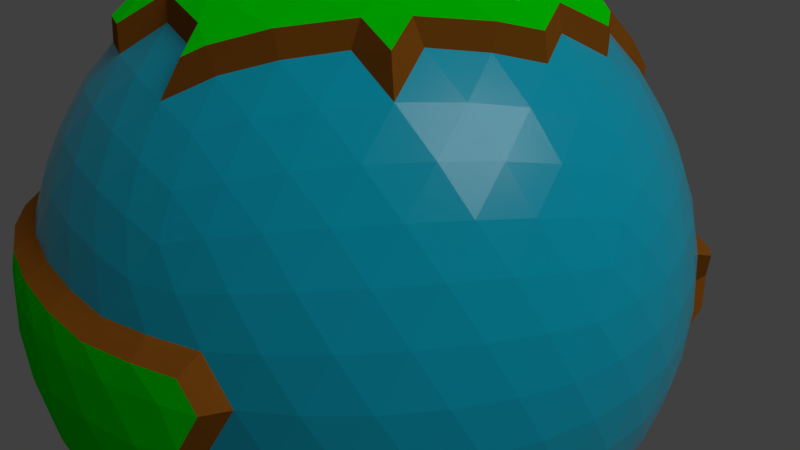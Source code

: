 # Source: Planet_Habitable.blend  (saved by Blender 2.78.0; exported with 4.5.12 LTS)
import bpy
from mathutils import Matrix  # noqa: F401  (used for matrix-valued properties, if any)

bpy.ops.wm.read_factory_settings(use_empty=True)
scene = bpy.context.scene
scene.name = 'Scene'

# ---- collections
col_collection_1 = bpy.data.collections.new('Collection 1'); scene.collection.children.link(col_collection_1)

# ---- materials (node trees are filled in below, after node groups)
mat_dirt = bpy.data.materials.new('Dirt')
mat_dirt.alpha_threshold = 0.0
mat_dirt.roughness = 0.5
mat_leaves = bpy.data.materials.new('Leaves')
mat_leaves.alpha_threshold = 0.0
mat_leaves.roughness = 0.5
mat_snow = bpy.data.materials.new('Snow')
mat_snow.alpha_threshold = 0.0
mat_snow.roughness = 0.5
mat_plateau = bpy.data.materials.new('Plateau')
mat_plateau.alpha_threshold = 0.0
mat_plateau.roughness = 0.5
mat_volcano = bpy.data.materials.new('Volcano')
mat_volcano.alpha_threshold = 0.0
mat_volcano.roughness = 0.5
mat_land = bpy.data.materials.new('Land')
mat_land.alpha_threshold = 0.0
mat_land.roughness = 0.5
mat_ocean = bpy.data.materials.new('Ocean')
mat_ocean.alpha_threshold = 0.0
mat_ocean.roughness = 0.5
mat_trunk = bpy.data.materials.new('Trunk')
mat_trunk.alpha_threshold = 0.0
mat_trunk.roughness = 0.5

# ---- material node trees
mat_dirt.use_nodes = True; mat_dirt.node_tree.nodes.clear()
_N = mat_dirt.node_tree.nodes; _L = mat_dirt.node_tree.links
n0 = _N.new('ShaderNodeOutputMaterial'); n0.name = 'Material Output'; n0.location = (300, 300)
n1 = _N.new('ShaderNodeBsdfDiffuse'); n1.name = 'Diffuse BSDF'; n1.location = (10, 300)
n1.inputs[0].default_value = (0.3185, 0.1031, 0.009691, 1.0)
_L.new(n1.outputs[0], n0.inputs[0])
n0.is_active_output = True
mat_leaves.use_nodes = True; mat_leaves.node_tree.nodes.clear()
_N = mat_leaves.node_tree.nodes; _L = mat_leaves.node_tree.links
n0 = _N.new('ShaderNodeOutputMaterial'); n0.name = 'Material Output'; n0.location = (300, 300)
n1 = _N.new('ShaderNodeBsdfDiffuse'); n1.name = 'Diffuse BSDF'; n1.location = (10, 300)
n1.inputs[0].default_value = (0.0, 1.0, 0.0005303, 1.0)
n1.inputs[1].default_value = 0.4
_L.new(n1.outputs[0], n0.inputs[0])
n0.is_active_output = True
mat_snow.use_nodes = True; mat_snow.node_tree.nodes.clear()
_N = mat_snow.node_tree.nodes; _L = mat_snow.node_tree.links
n0 = _N.new('ShaderNodeOutputMaterial'); n0.name = 'Material Output'; n0.location = (300, 300)
n1 = _N.new('ShaderNodeBsdfDiffuse'); n1.name = 'Diffuse BSDF'; n1.location = (10, 300)
_L.new(n1.outputs[0], n0.inputs[0])
n0.is_active_output = True
mat_plateau.use_nodes = True; mat_plateau.node_tree.nodes.clear()
_N = mat_plateau.node_tree.nodes; _L = mat_plateau.node_tree.links
n0 = _N.new('ShaderNodeOutputMaterial'); n0.name = 'Material Output'; n0.location = (300, 300)
n1 = _N.new('ShaderNodeBsdfDiffuse'); n1.name = 'Diffuse BSDF'; n1.location = (10, 300)
n1.inputs[0].default_value = (0.5277, 0.3561, 0.02102, 1.0)
_L.new(n1.outputs[0], n0.inputs[0])
n0.is_active_output = True
mat_volcano.use_nodes = True; mat_volcano.node_tree.nodes.clear()
_N = mat_volcano.node_tree.nodes; _L = mat_volcano.node_tree.links
n0 = _N.new('ShaderNodeOutputMaterial'); n0.name = 'Material Output'; n0.location = (300, 300)
n1 = _N.new('ShaderNodeBsdfDiffuse'); n1.name = 'Diffuse BSDF'; n1.location = (10, 300)
n1.inputs[0].default_value = (0.08353, 0.04277, 0.009064, 1.0)
_L.new(n1.outputs[0], n0.inputs[0])
n0.is_active_output = True
mat_land.use_nodes = True; mat_land.node_tree.nodes.clear()
_N = mat_land.node_tree.nodes; _L = mat_land.node_tree.links
n0 = _N.new('ShaderNodeOutputMaterial'); n0.name = 'Material Output'; n0.location = (300, 300)
n1 = _N.new('ShaderNodeBsdfPrincipled'); n1.name = 'Principled BSDF'; n1.location = (20, 448)
n1.width = 150
n1.subsurface_method = 'BURLEY'
n1.inputs[0].default_value = (0.02974, 0.8, 0.04841, 1.0)
n1.inputs[3].default_value = 1.45
n1.inputs[9].default_value = (1.0, 1.0, 1.0)
_L.new(n1.outputs[0], n0.inputs[0])
n0.is_active_output = True
mat_ocean.use_nodes = True; mat_ocean.node_tree.nodes.clear()
_N = mat_ocean.node_tree.nodes; _L = mat_ocean.node_tree.links
n0 = _N.new('ShaderNodeOutputMaterial'); n0.name = 'Material Output'; n0.location = (300, 300)
n1 = _N.new('ShaderNodeBsdfPrincipled'); n1.name = 'Principled BSDF'; n1.location = (26, 490)
n1.width = 150
n1.subsurface_method = 'BURLEY'
n1.inputs[0].default_value = (0.0, 0.5643, 0.8, 1.0)
n1.inputs[2].default_value = 0.2
n1.inputs[3].default_value = 1.45
n1.inputs[9].default_value = (1.0, 1.0, 1.0)
_L.new(n1.outputs[0], n0.inputs[0])
n0.is_active_output = True
mat_trunk.use_nodes = True; mat_trunk.node_tree.nodes.clear()
_N = mat_trunk.node_tree.nodes; _L = mat_trunk.node_tree.links
n0 = _N.new('ShaderNodeOutputMaterial'); n0.name = 'Material Output'; n0.location = (300, 300)
n1 = _N.new('ShaderNodeBsdfDiffuse'); n1.name = 'Diffuse BSDF'; n1.location = (10, 300)
n1.inputs[0].default_value = (0.05222, 0.03963, 0.006401, 1.0)
_L.new(n1.outputs[0], n0.inputs[0])
n0.is_active_output = True

# ---- world
world_world = bpy.data.worlds.new('World'); scene.world = world_world
world_world.color = (0.05088, 0.05088, 0.05088)
world_world.use_sun_shadow = False
world_world.sun_shadow_jitter_overblur = 0.0
world_world.cycles.sampling_method = 'MANUAL'

# ---- cameras
cam_camera = bpy.data.cameras.new('Camera')
cam_camera.clip_end = 100.0
cam_camera.lens = 35.0
cam_camera.sensor_width = 32.0
cam_camera.sensor_height = 18.0
cam_camera.ortho_scale = 7.314
cam_camera.dof.focus_distance = 0.0

# ---- lights
light_lamp = bpy.data.lights.new('Lamp', 'SUN')
light_lamp.transmission_factor = 0.0
light_lamp.cutoff_distance = 30.0
light_lamp.angle = 0.614
light_lamp.energy = 1.0
light_lamp.shadow_buffer_clip_start = 1.001
light_lamp.shadow_soft_size = 0.317
light_lamp.shadow_cascade_max_distance = 1000.0

# ---- meshes
me_cube_001 = bpy.data.meshes.new('Cube.001')
me_cube_001.from_pydata([(0.0, 0.0, 0.0)], [], [])
me_cube_001.use_remesh_preserve_volume = False
me_cube_001.use_remesh_preserve_attributes = False
me_cube_001.use_mirror_vertex_groups = False
me_cube_001.update()
me_icosphere_005 = bpy.data.meshes.new('Icosphere.005')
me_icosphere_005.from_pydata([(-3.757, 0.0, -1.879), (-3.506, 0.0, -2.314), (-3.165, 0.0, -2.762), (-3.28, -1.802, -2.296), (-3.969, -1.15, -2.509), (-3.794, -0.326, -2.015), (-4.019, -0.6203, -1.055), (-3.912, -0.2947, -1.502), (-3.962, -0.7851, -1.468), (-3.694, -1.55, -1.572), (-3.445, -0.375, -2.669), (-2.966, -0.532, -2.926), (-3.004, -1.082, -2.716), (-2.681, -1.105, -3.04), (-2.823, -1.635, -2.647), (-3.872, -1.054, -1.298), (-3.619, -1.64, -1.357), (-3.345, -1.798, -1.811), (-2.942, -1.918, -2.297)], [], [(0, 5, 7), (7, 8, 6), (6, 8, 15), (8, 9, 15), (15, 9, 16), (9, 17, 16), (7, 5, 8), (5, 4, 8), (8, 4, 9), (4, 3, 9), (9, 3, 17), (3, 18, 17), (1, 5, 0), (2, 10, 1), (1, 10, 5), (10, 4, 5), (2, 11, 10), (11, 12, 10), (10, 12, 4), (12, 3, 4), (11, 13, 12), (13, 14, 12), (12, 14, 3), (14, 18, 3)])
me_icosphere_005.polygons.foreach_set('material_index', [4, 4, 4, 4, 4, 4, 4, 4, 4, 4, 4, 4, 4, 4, 4, 4, 4, 4, 4, 4, 4, 4, 4, 4])
me_icosphere_005.materials.append(mat_dirt)
me_icosphere_005.materials.append(mat_leaves)
me_icosphere_005.materials.append(mat_snow)
me_icosphere_005.materials.append(mat_plateau)
me_icosphere_005.materials.append(mat_volcano)
me_icosphere_005.use_remesh_preserve_volume = False
me_icosphere_005.use_remesh_preserve_attributes = False
me_icosphere_005.use_mirror_vertex_groups = False
me_icosphere_005.update()
me_icosphere_004 = bpy.data.meshes.new('Icosphere.004')
me_icosphere_004.from_pydata([(-0.159, 4.143, -0.6538), (0.1188, 4.188, -0.2136), (0.7497, 4.122, -0.1997), (1.151, 3.912, -0.9818), (0.7635, 3.836, -1.514), (0.24, 3.918, -1.482), (-0.159, 4.143, -0.6538), (0.9522, 4.049, -0.5885), (1.151, 3.912, -0.9818), (-0.0652, 4.049, -1.118), (0.7497, 4.122, -0.1997), (0.24, 3.918, -1.482), (0.0612, 4.606, -0.8114), (0.2633, 4.637, -0.4858), (0.7279, 4.593, -0.4731), (0.389, 4.615, -0.7499), (1.028, 4.448, -1.048), (0.6091, 4.506, -1.182), (0.7462, 4.393, -1.443), (0.3602, 4.45, -1.421), (0.389, 4.615, -0.7499), (0.0612, 4.606, -0.8114), (0.8792, 4.544, -0.7588), (1.028, 4.448, -1.048), (0.6091, 4.506, -1.182), (0.1331, 4.541, -1.153), (0.7279, 4.593, -0.4731), (0.3602, 4.45, -1.421)], [], [(7, 8, 23, 22), (1, 2, 14, 13), (0, 1, 13, 12), (11, 9, 25, 27), (3, 4, 18, 16), (10, 7, 22, 26), (14, 15, 13), (15, 12, 13), (16, 18, 17), (18, 19, 17), (22, 20, 26), (23, 24, 22), (22, 24, 20), (24, 25, 20), (20, 25, 21), (24, 27, 25), (4, 5, 19, 18), (9, 6, 21, 25)])
me_icosphere_004.polygons.foreach_set('material_index', [3, 3, 3, 3, 3, 3, 3, 3, 3, 3, 3, 3, 3, 3, 3, 3, 3, 3])
me_icosphere_004.materials.append(mat_dirt)
me_icosphere_004.materials.append(mat_leaves)
me_icosphere_004.materials.append(mat_snow)
me_icosphere_004.materials.append(mat_plateau)
me_icosphere_004.use_remesh_preserve_volume = False
me_icosphere_004.use_remesh_preserve_attributes = False
me_icosphere_004.use_mirror_vertex_groups = False
me_icosphere_004.update()
me_cube_020 = bpy.data.meshes.new('Cube.020')
me_cube_020.from_pydata([(0.0, 0.0, 0.0)], [], [])
me_cube_020.use_remesh_preserve_volume = False
me_cube_020.use_remesh_preserve_attributes = False
me_cube_020.use_mirror_vertex_groups = False
me_cube_020.update()
me_cube_017 = bpy.data.meshes.new('Cube.017')
me_cube_017.from_pydata([(0.0, 0.0, 0.0)], [], [])
me_cube_017.use_remesh_preserve_volume = False
me_cube_017.use_remesh_preserve_attributes = False
me_cube_017.use_mirror_vertex_groups = False
me_cube_017.update()
me_cube_011 = bpy.data.meshes.new('Cube.011')
me_cube_011.from_pydata([(0.0, 0.0, 0.0)], [], [])
me_cube_011.use_remesh_preserve_volume = False
me_cube_011.use_remesh_preserve_attributes = False
me_cube_011.use_mirror_vertex_groups = False
me_cube_011.update()
me_cube_008 = bpy.data.meshes.new('Cube.008')
me_cube_008.from_pydata([(0.0, 0.0, 0.0)], [], [])
me_cube_008.use_remesh_preserve_volume = False
me_cube_008.use_remesh_preserve_attributes = False
me_cube_008.use_mirror_vertex_groups = False
me_cube_008.update()
me_cube_005 = bpy.data.meshes.new('Cube.005')
me_cube_005.from_pydata([(0.0, 0.0, 0.0)], [], [])
me_cube_005.use_remesh_preserve_volume = False
me_cube_005.use_remesh_preserve_attributes = False
me_cube_005.use_mirror_vertex_groups = False
me_cube_005.update()
me_cube_004 = bpy.data.meshes.new('Cube.004')
me_cube_004.from_pydata([(0.0, 0.0, 0.0)], [], [])
me_cube_004.use_remesh_preserve_volume = False
me_cube_004.use_remesh_preserve_attributes = False
me_cube_004.use_mirror_vertex_groups = False
me_cube_004.update()
me_icosphere_002 = bpy.data.meshes.new('Icosphere.002')
me_icosphere_002.from_pydata([(-4.775e-08, 1.254e-07, 4.503), (0.1563, -0.4811, 4.202), (0.3334, -1.026, 4.155), (2.208, 0.0, 3.573), (1.684, -4.28e-10, 3.979), (1.069, -2.18e-10, 4.116), (0.544, 6.938e-08, 4.516), (-0.4401, -0.3197, 4.347), (-0.8687, -0.6311, 4.103), (-0.4156, 0.302, 4.237), (-0.861, 0.6255, 4.087), (-1.435, 1.042, 4.246), (-1.832, 1.331, 3.664), (0.1594, 0.4906, 4.288), (0.3534, 1.088, 4.403), (0.5079, 1.563, 3.884), (0.7066, 0.5134, 4.155), (1.399, 0.5771, 4.29), (0.981, 1.152, 4.29), (1.915, 0.5512, 3.746), (1.532, 1.113, 3.786), (1.126, 1.666, 3.779), (-0.2685, 0.8265, 4.135), (-0.1109, 1.438, 4.092), (-0.7923, 1.289, 4.29), (0.0677, 1.992, 3.746), (-0.6291, 1.936, 4.068), (-1.249, 1.602, 3.817), (-0.4148, 2.417, 3.512), (-1.077, 2.182, 3.485), (-0.9369, 2.37e-08, 4.373), (-1.471, 0.3552, 4.586), (-1.37, -0.3314, 4.014), (-1.876, 0.6807, 3.773), (-1.9, -6.169e-08, 3.818), (-0.2699, -0.8306, 4.145), (0.758, -0.5507, 4.452), (0.9118, -1.071, 3.992), (1.299, -0.5356, 3.988), (1.896, -0.5455, 3.709), (0.0, 0.0, -4.201), (-0.155, -0.4769, -4.171), (0.451, -0.3275, -4.626), (0.9478, -0.6886, -4.115), (0.4362, 0.3145, -4.141), (0.8538, 0.6203, -4.066), (1.408, 1.1, -3.837), (-0.5015, 0.0, -4.171), (-0.3608, 1.112, -4.51), (-0.1863, 0.5165, -4.627), (1.213, 1.556, -3.709), (0.7964, 1.306, -4.395), (0.5807, 1.787, -3.757), (0.2533, 0.8085, -4.112), (0.1194, 1.544, -3.817), (-0.9049, 1.063, -3.962), (-0.6989, 0.5077, -4.111), (1.855, 0.6732, -3.709), (1.879, -2.952e-06, -3.757), (1.492, 0.3499, -4.395), (1.505, -0.3618, -3.991), (0.8638, -2.253e-06, -4.111), (0.2669, -0.8216, -4.111), (-0.4392, 1.352, -3.946)], [], [(6, 13, 0), (5, 16, 6), (4, 17, 5), (3, 19, 4), (6, 16, 13), (16, 14, 13), (5, 17, 16), (17, 18, 16), (16, 18, 14), (18, 15, 14), (4, 19, 17), (19, 20, 17), (17, 20, 18), (20, 21, 18), (18, 21, 15), (13, 9, 0), (14, 22, 13), (15, 23, 14), (13, 22, 9), (22, 10, 9), (14, 23, 22), (23, 24, 22), (22, 24, 10), (24, 11, 10), (25, 26, 23), (23, 26, 24), (26, 27, 24), (24, 27, 11), (27, 12, 11), (25, 28, 26), (28, 29, 26), (26, 29, 27), (9, 7, 0), (10, 30, 9), (11, 31, 10), (12, 33, 11), (9, 30, 7), (30, 8, 7), (10, 31, 30), (31, 32, 30), (30, 32, 8), (11, 33, 31), (33, 34, 31), (31, 34, 32), (7, 1, 0), (8, 35, 7), (7, 35, 1), (1, 6, 0), (2, 36, 1), (1, 36, 6), (36, 5, 6), (2, 37, 36), (37, 38, 36), (36, 38, 5), (38, 4, 5), (38, 39, 4), (39, 3, 4), (40, 42, 41), (40, 47, 49), (40, 49, 44), (45, 51, 46), (46, 51, 50), (51, 52, 50), (45, 53, 51), (53, 54, 51), (51, 54, 52), (44, 49, 53), (49, 48, 53), (53, 48, 54), (48, 63, 54), (48, 55, 63), (49, 56, 48), (48, 56, 55), (49, 47, 56), (58, 59, 57), (57, 59, 46), (59, 45, 46), (58, 60, 59), (60, 61, 59), (59, 61, 45), (43, 42, 61), (61, 42, 44), (42, 40, 44), (41, 42, 62), (42, 43, 62)])
me_icosphere_002.polygons.foreach_set('material_index', [2, 2, 2, 2, 2, 2, 2, 2, 2, 2, 2, 2, 2, 2, 2, 2, 2, 2, 2, 2, 2, 2, 2, 2, 2, 2, 2, 2, 2, 2, 2, 2, 2, 2, 2, 2, 2, 2, 2, 2, 2, 2, 2, 2, 2, 2, 2, 2, 2, 2, 2, 2, 2, 2, 2, 2, 2, 2, 2, 2, 2, 2, 2, 2, 2, 2, 2, 2, 2, 2, 2, 2, 2, 2, 2, 2, 2, 2, 2, 2, 2, 2, 2, 2, 2])
me_icosphere_002.materials.append(mat_dirt)
me_icosphere_002.materials.append(mat_land)
me_icosphere_002.materials.append(mat_snow)
me_icosphere_002.use_remesh_preserve_volume = False
me_icosphere_002.use_remesh_preserve_attributes = False
me_icosphere_002.use_mirror_vertex_groups = False
me_icosphere_002.update()
me_icosphere = bpy.data.meshes.new('Icosphere')
me_icosphere.from_pydata([(2.894, -2.103, -1.789), (-1.106, -3.403, -1.789), (-1.106, 3.403, -1.789), (2.894, 2.103, -1.789), (1.106, -3.403, 1.789), (-2.894, -2.103, 1.789), (1.106, 3.403, 1.789), (3.578, 0.0, 1.789), (-1.032, -3.175, -2.203), (-0.9313, -2.866, -2.63), (-0.8028, -2.471, -3.042), (-0.6498, -2.0, -3.403), (1.701, -1.236, -3.403), (2.102, -1.527, -3.042), (2.438, -1.771, -2.63), (2.701, -1.963, -2.203), (2.554, -2.416, -1.908), (2.128, -2.727, -2.009), (1.62, -3.009, -2.078), (1.051, -3.236, -2.103), (0.4583, -3.387, -2.078), (-0.1186, -3.457, -2.009), (-0.6459, -3.456, -1.908), (3.087, 1.682, -1.908), (3.251, 1.181, -2.009), (3.363, 0.6108, -2.078), (3.403, -7.007e-08, -2.103), (3.363, -0.6108, -2.078), (3.251, -1.181, -2.009), (3.087, -1.682, -1.908), (2.102, 1.527, -3.042), (2.438, 1.771, -2.63), (2.701, 1.963, -2.203), (-1.509, -3.175, -1.908), (-1.936, -2.866, -2.009), (-2.361, -2.471, -2.078), (-2.753, -2.0, -2.103), (-1.032, 3.175, -2.203), (-0.9313, 2.866, -2.63), (-0.8028, 2.471, -3.042), (-0.6498, 2.0, -3.403), (-0.4817, 1.482, -3.684), (-3.486, 0.4536, -1.908), (-3.324, 0.9554, -2.009), (-3.079, 1.482, -2.078), (-2.753, 2.0, -2.103), (-2.361, 2.471, -2.078), (-1.936, 2.866, -2.009), (-1.509, 3.175, -1.908), (-0.6459, 3.456, -1.908), (-0.1186, 3.457, -2.009), (0.4583, 3.387, -2.078), (1.051, 3.236, -2.103), (1.62, 3.009, -2.078), (2.128, 2.727, -2.009), (2.554, 2.416, -1.908), (3.725, -0.2804, 1.431), (3.827, -0.5905, 1.005), (3.859, -0.9162, 0.5196), (3.804, -1.236, -3.503e-08), (3.66, -1.527, -0.5196), (3.443, -1.771, -1.005), (3.178, -1.963, -1.431), (3.178, 1.963, -1.431), (3.443, 1.771, -1.005), (3.66, 1.527, -0.5196), (3.804, 1.236, 3.503e-08), (3.859, 0.9162, 0.5196), (3.827, 0.5905, 1.005), (3.725, 0.2804, 1.431), (0.8844, -3.629, 1.431), (0.6209, -3.822, 1.005), (-0.6209, -3.822, -1.005), (-0.8844, -3.629, -1.431), (2.849, -2.416, -1.431), (2.749, -2.727, -1.005), (2.583, -3.009, -0.5196), (2.351, -3.236, 3.504e-08), (2.064, -3.387, 0.5196), (1.744, -3.457, 1.005), (1.418, -3.456, 1.431), (-3.178, -1.963, 1.431), (-3.443, -1.771, 1.005), (-3.66, -1.527, 0.5196), (-3.804, -1.236, -3.503e-08), (-3.859, -0.9162, -0.5196), (-1.418, -3.456, -1.431), (-1.744, -3.457, -1.005), (-2.064, -3.387, -0.5196), (-2.749, -2.727, 1.005), (-2.849, -2.416, 1.431), (-2.583, 3.009, 0.5196), (-2.351, 3.236, -3.504e-08), (-2.064, 3.387, -0.5196), (-1.744, 3.457, -1.005), (-1.418, 3.456, -1.431), (-3.725, 0.2804, -1.431), (-3.827, 0.5905, -1.005), (-3.859, 0.9162, -0.5196), (-3.804, 1.236, 3.503e-08), (-3.66, 1.527, 0.5196), (1.418, 3.456, 1.431), (1.744, 3.457, 1.005), (2.064, 3.387, 0.5196), (2.351, 3.236, -3.504e-08), (2.749, 2.727, -1.005), (2.849, 2.416, -1.431), (-0.8844, 3.629, -1.431), (-0.6209, 3.822, -1.005), (-0.3211, 3.953, -0.5196), (3.504e-08, 4.0, 3.504e-08), (0.3211, 3.953, 0.5196), (0.6209, 3.822, 1.005), (0.8844, 3.629, 1.431), (3.486, -0.4536, 1.908), (3.324, -0.9554, 2.009), (3.079, -1.482, 2.078), (2.753, -2.0, 2.103), (2.361, -2.471, 2.078), (1.936, -2.866, 2.009), (1.509, -3.175, 1.908), (0.6459, -3.456, 1.908), (0.1186, -3.457, 2.009), (-0.4583, -3.387, 2.078), (-1.051, -3.236, 2.103), (-1.62, -3.009, 2.078), (-2.128, -2.727, 2.009), (-2.554, -2.416, 1.908), (-3.087, -1.682, 1.908), (-3.251, -1.181, 2.009), (-3.363, -0.6108, 2.078), (-3.403, 7.007e-08, 2.103), (-1.62, 3.009, 2.078), (-1.051, 3.236, 2.103), (-0.4583, 3.387, 2.078), (0.1186, 3.457, 2.009), (0.6459, 3.456, 1.908), (1.509, 3.175, 1.908), (1.936, 2.866, 2.009), (2.361, 2.471, 2.078), (2.753, 2.0, 2.103), (3.079, 1.482, 2.078), (3.324, 0.9554, 2.009), (3.486, 0.4536, 1.908), (0.8028, -2.471, 3.042), (0.9313, -2.866, 2.63), (1.032, -3.175, 2.203), (3.339, 0.0, 2.203), (3.014, 0.0, 2.63), (2.598, 0.0, 3.042), (-2.438, -1.771, 2.63), (-2.701, -1.963, 2.203), (2.351, 0.5189, 3.194), (2.825, 0.5061, 2.786), (2.553, 1.051, 2.894), (2.2, 1.598, 2.933), (1.789, 2.103, 2.894), (3.204, 0.483, 2.345), (2.989, 1.012, 2.457), (2.688, 1.557, 2.52), (2.311, 2.076, 2.52), (1.886, 2.53, 2.457), (-2.583, -1.251, 2.786), (-3.013, -0.9383, 2.457), (-2.876, -1.493, 2.345), (-0.3871, -2.257, 3.28), (0.233, -2.396, 3.194), (-1.988, -2.07, 2.786), (-1.447, -2.351, 2.894), (-0.8404, -2.586, 2.933), (-0.2112, -2.753, 2.894), (0.3917, -2.843, 2.786), (-2.308, -2.274, 2.345), (-1.824, -2.576, 2.457), (-1.26, -2.84, 2.52), (-0.6499, -3.038, 2.52), (-0.03883, -3.156, 2.457), (0.5307, -3.197, 2.345), (1.22, -2.076, 3.194), (1.64, -1.598, 3.28), (2.027, -1.066, 3.28), (2.351, -0.5189, 3.194), (1.354, -2.53, 2.786), (1.789, -2.103, 2.894), (2.2, -1.598, 2.933), (2.553, -1.051, 2.894), (2.825, -0.5061, 2.786), (1.449, -2.898, 2.345), (1.886, -2.53, 2.457), (2.311, -2.076, 2.52), (2.688, -1.557, 2.52), (2.989, -1.012, 2.457), (3.204, -0.483, 2.345), (3.615, 0.7815, 1.524), (3.686, 1.132, 1.064), (3.42, 1.325, 1.596), (3.675, 1.481, 0.5456), (3.447, 1.701, 1.106), (3.13, 1.877, 1.637), (3.571, 1.802, -1.252e-07), (3.387, 2.053, 0.5602), (3.107, 2.257, 1.12), (2.753, 2.396, 1.637), (3.381, 2.07, -0.5321), (3.236, 2.351, 0.0), (3.0, 2.586, 0.5602), (2.683, 2.753, 1.106), (2.317, 2.843, 1.596), (3.13, 2.274, -1.016), (3.013, 2.576, -0.5321), (2.817, 2.84, 2.046e-07), (2.544, 3.038, 0.5456), (2.215, 3.156, 1.064), (1.86, 3.197, 1.524), (0.3738, 3.68, 1.524), (0.0628, 3.855, 1.064), (-0.2033, 3.662, 1.596), (-0.2728, 3.953, 0.5456), (-0.5528, 3.804, 1.106), (-0.8185, 3.557, 1.637), (-0.61, 3.953, -1.377e-06), (-0.9065, 3.855, 0.5602), (-1.187, 3.652, 1.12), (-1.428, 3.359, 1.637), (-0.9238, 3.855, -0.5321), (-1.236, 3.804, -1.968e-06), (-1.533, 3.652, 0.5602), (-1.789, 3.403, 1.106), (-1.988, 3.082, 1.596), (-1.196, 3.68, -1.016), (-1.519, 3.662, -0.5321), (-1.83, 3.557, -1.534e-06), (-2.103, 3.359, 0.5456), (-2.317, 3.082, 1.064), (-3.647, 1.251, 1.064), (-3.546, 0.9383, 1.596), (-3.844, 0.9621, 0.5456), (-3.789, 0.6498, 1.106), (-3.636, 0.3207, 1.637), (-3.948, 0.6414, 4.382e-07), (-3.947, 0.3293, 0.5602), (-3.84, -3.213e-07, 1.12), (-3.636, -0.3207, 1.637), (-3.952, 0.3128, -0.5321), (-4.0, -1.443e-06, 2.558e-06), (-3.947, -0.3293, 0.5602), (-3.789, -0.6498, 1.106), (-3.546, -0.9383, 1.596), (-3.869, -1.618e-06, -1.016), (-3.952, -0.3128, -0.5321), (-3.948, -0.6414, 5.83e-06), (-3.844, -0.9621, 0.5456), (-3.647, -1.251, 1.064), (-3.384, -1.493, 1.524), (-2.465, -2.757, 1.524), (-2.317, -3.082, 1.064), (-1.988, -3.082, 1.596), (-1.789, -3.403, 1.106), (-1.428, -3.359, 1.637), (-1.187, -3.652, 1.12), (-0.8185, -3.557, 1.637), (-1.519, -3.662, -0.5321), (-0.5528, -3.804, 1.106), (-0.2033, -3.662, 1.596), (-1.196, -3.68, -1.016), (-0.9238, -3.855, -0.5321), (0.0628, -3.855, 1.064), (0.3738, -3.68, 1.524), (1.86, -3.197, 1.524), (2.215, -3.156, 1.064), (2.317, -2.843, 1.596), (2.544, -3.038, 0.5456), (2.683, -2.753, 1.106), (2.753, -2.396, 1.637), (2.817, -2.84, -4.382e-06), (3.0, -2.586, 0.5602), (3.107, -2.257, 1.12), (3.13, -1.877, 1.637), (3.013, -2.576, -0.5321), (3.236, -2.351, -7.609e-06), (3.387, -2.053, 0.5602), (3.447, -1.701, 1.106), (3.42, -1.325, 1.596), (3.13, -2.274, -1.016), (3.381, -2.07, -0.5321), (3.571, -1.802, -9.103e-06), (3.675, -1.481, 0.5456), (3.686, -1.132, 1.064), (3.615, -0.7815, 1.524), (1.196, 3.68, 1.016), (1.519, 3.662, 0.5321), (0.9238, 3.855, 0.5321), (1.83, 3.557, -1.818e-08), (1.236, 3.804, -5.23e-14), (0.61, 3.953, 1.818e-08), (2.317, 3.082, -1.064), (1.789, 3.403, -1.106), (1.187, 3.652, -1.12), (2.465, 2.757, -1.524), (1.988, 3.082, -1.596), (1.428, 3.359, -1.637), (0.8185, 3.557, -1.637), (0.2033, 3.662, -1.596), (-0.3738, 3.68, -1.524), (-3.381, 2.07, 0.5321), (-2.817, 2.84, -1.818e-08), (-3.236, 2.351, -1.569e-13), (-3.571, 1.802, 1.818e-08), (-2.544, 3.038, -0.5456), (-3.0, 2.586, -0.5602), (-3.387, 2.053, -0.5602), (-3.675, 1.481, -0.5456), (-2.215, 3.156, -1.064), (-2.683, 2.753, -1.106), (-3.107, 2.257, -1.12), (-3.447, 1.701, -1.106), (-3.686, 1.132, -1.064), (-1.86, 3.197, -1.524), (-2.317, 2.843, -1.596), (-2.753, 2.396, -1.637), (-3.13, 1.877, -1.637), (-3.42, 1.325, -1.596), (-3.615, 0.7815, -1.524), (-3.13, -2.274, 1.016), (-3.381, -2.07, 0.5321), (-3.013, -2.576, 0.5321), (-3.571, -1.802, -1.818e-08), (-3.236, -2.351, 1.606e-13), (-2.817, -2.84, 1.818e-08), (-3.675, -1.481, -0.5456), (-3.387, -2.053, -0.5602), (-3.0, -2.586, -0.5602), (-2.544, -3.038, -0.5456), (-3.686, -1.132, -1.064), (-3.447, -1.701, -1.106), (-3.107, -2.257, -1.12), (-2.683, -2.753, -1.106), (-2.215, -3.156, -1.064), (-3.13, -1.877, -1.637), (-2.753, -2.396, -1.637), (-2.317, -2.843, -1.596), (-1.86, -3.197, -1.524), (1.196, -3.68, 1.016), (1.83, -3.557, 1.818e-08), (0.9065, -3.855, -0.5602), (1.533, -3.652, -0.5602), (2.103, -3.359, -0.5456), (-0.0628, -3.855, -1.064), (0.5528, -3.804, -1.106), (1.187, -3.652, -1.12), (1.789, -3.403, -1.106), (2.317, -3.082, -1.064), (-0.3738, -3.68, -1.524), (0.2033, -3.662, -1.596), (0.8185, -3.557, -1.637), (1.428, -3.359, -1.637), (1.988, -3.082, -1.596), (2.465, -2.757, -1.524), (3.869, -6.026e-08, 1.016), (3.952, -0.3128, 0.5321), (3.952, 0.3128, 0.5321), (3.948, -0.6414, -1.818e-08), (4.0, -6.267e-08, 1.868e-15), (3.948, 0.6414, 1.818e-08), (3.844, -0.9621, -0.5456), (3.947, -0.3293, -0.5602), (3.947, 0.3293, -0.5602), (3.844, 0.9621, -0.5456), (3.647, -1.251, -1.064), (3.789, -0.6498, -1.106), (3.84, -1.33e-07, -1.12), (3.789, 0.6498, -1.106), (3.647, 1.251, -1.064), (3.384, -1.493, -1.524), (3.546, -0.9383, -1.596), (3.636, -0.3207, -1.637), (3.636, 0.3207, -1.637), (3.546, 0.9383, -1.596), (3.384, 1.493, -1.524), (2.308, 2.274, -2.345), (1.988, 2.07, -2.786), (1.824, 2.576, -2.457), (1.447, 2.351, -2.894), (1.26, 2.84, -2.52), (1.013, 2.053, -3.28), (0.8403, 2.586, -2.933), (0.6499, 3.038, -2.52), (0.3871, 2.257, -3.28), (0.2112, 2.753, -2.894), (0.03883, 3.156, -2.457), (-0.0644, 1.877, -3.531), (-0.233, 2.396, -3.194), (-0.3917, 2.843, -2.786), (-0.5307, 3.197, -2.345), (-1.449, 2.898, -2.345), (-1.354, 2.53, -2.786), (-1.886, 2.53, -2.457), (-1.22, 2.076, -3.194), (-1.789, 2.103, -2.894), (-2.311, 2.076, -2.52), (-1.051, 1.557, -3.531), (-1.64, 1.598, -3.28), (-2.2, 1.598, -2.933), (-2.688, 1.557, -2.52), (-1.447, 1.051, -3.578), (-2.027, 1.066, -3.28), (-2.553, 1.051, -2.894), (-2.989, 1.012, -2.457), (-2.351, 0.5189, -3.194), (-2.825, 0.5061, -2.786), (-3.204, 0.483, -2.345), (-2.311, -2.076, -2.52), (-1.789, -2.103, -2.894), (-1.886, -2.53, -2.457), (-1.22, -2.076, -3.194), (-1.354, -2.53, -2.786), (-1.449, -2.898, -2.345), (2.876, 1.493, -2.345), (3.013, 0.9383, -2.457), (2.583, 1.251, -2.786), (3.09, 0.3207, -2.52), (2.683, 0.6498, -2.894), (2.207, 0.9621, -3.194), (3.09, -0.3207, -2.52), (2.719, -1.928e-06, -2.933), (2.266, 0.3293, -3.28), (3.013, -0.9383, -2.457), (2.683, -0.6498, -2.894), (2.266, -0.3293, -3.28), (2.876, -1.493, -2.345), (2.583, -1.251, -2.786), (2.207, -0.9621, -3.194), (1.766, -0.6414, -3.531), (-0.5307, -3.197, -2.345), (-0.3917, -2.843, -2.786), (0.03884, -3.156, -2.457), (-0.233, -2.396, -3.194), (0.2112, -2.753, -2.894), (0.6499, -3.038, -2.52), (-0.06439, -1.877, -3.531), (0.3871, -2.257, -3.28), (0.8404, -2.586, -2.933), (1.26, -2.84, -2.52), (0.5528, -1.701, -3.578), (1.013, -2.053, -3.28), (1.447, -2.351, -2.894), (1.824, -2.576, -2.457), (1.156, -1.481, -3.531), (1.597, -1.802, -3.194), (1.988, -2.07, -2.786), (2.308, -2.274, -2.345)], [], [(0, 15, 29), (0, 29, 62), (1, 22, 73), (2, 48, 95), (3, 55, 106), (0, 62, 74), (1, 73, 86), (2, 95, 107), (3, 106, 63), (4, 120, 146), (5, 127, 151), (7, 143, 147), (148, 153, 149), (147, 157, 148), (149, 153, 152), (153, 154, 152), (148, 157, 153), (157, 158, 153), (153, 158, 154), (158, 159, 154), (154, 159, 155), (159, 160, 155), (155, 160, 156), (160, 161, 156), (147, 143, 157), (143, 142, 157), (157, 142, 158), (142, 141, 158), (158, 141, 159), (141, 140, 159), (159, 140, 160), (140, 139, 160), (160, 139, 161), (139, 138, 161), (163, 164, 162), (162, 164, 150), (164, 151, 150), (130, 129, 163), (163, 129, 164), (129, 128, 164), (164, 128, 151), (128, 5, 151), (151, 172, 150), (169, 170, 165), (165, 170, 166), (170, 171, 166), (171, 145, 144), (150, 172, 167), (172, 173, 167), (167, 173, 168), (173, 174, 168), (168, 174, 169), (174, 175, 169), (169, 175, 170), (175, 176, 170), (170, 176, 171), (176, 177, 171), (171, 177, 145), (177, 146, 145), (151, 127, 172), (127, 126, 172), (172, 126, 173), (126, 125, 173), (173, 125, 174), (125, 124, 174), (174, 124, 175), (124, 123, 175), (175, 123, 176), (123, 122, 176), (176, 122, 177), (122, 121, 177), (177, 121, 146), (121, 4, 146), (145, 182, 144), (146, 187, 145), (144, 182, 178), (182, 183, 178), (178, 183, 179), (183, 184, 179), (184, 185, 180), (180, 185, 181), (185, 186, 181), (181, 186, 149), (186, 148, 149), (145, 187, 182), (187, 188, 182), (182, 188, 183), (188, 189, 183), (183, 189, 184), (189, 190, 184), (184, 190, 185), (190, 191, 185), (185, 191, 186), (191, 192, 186), (186, 192, 148), (192, 147, 148), (146, 120, 187), (120, 119, 187), (187, 119, 188), (119, 118, 188), (188, 118, 189), (118, 117, 189), (189, 117, 190), (117, 116, 190), (190, 116, 191), (116, 115, 191), (191, 115, 192), (115, 114, 192), (192, 114, 147), (114, 7, 147), (69, 143, 7), (68, 193, 69), (67, 194, 68), (66, 196, 67), (65, 199, 66), (64, 203, 65), (63, 208, 64), (69, 193, 143), (193, 142, 143), (68, 194, 193), (194, 195, 193), (193, 195, 142), (195, 141, 142), (67, 196, 194), (196, 197, 194), (194, 197, 195), (197, 198, 195), (195, 198, 141), (198, 140, 141), (66, 199, 196), (199, 200, 196), (196, 200, 197), (200, 201, 197), (197, 201, 198), (201, 202, 198), (198, 202, 140), (202, 139, 140), (65, 203, 199), (203, 204, 199), (199, 204, 200), (200, 205, 201), (205, 206, 201), (201, 206, 202), (206, 207, 202), (202, 207, 139), (207, 138, 139), (64, 208, 203), (208, 209, 203), (210, 211, 205), (205, 211, 206), (211, 212, 206), (206, 212, 207), (212, 213, 207), (207, 213, 138), (213, 137, 138), (63, 106, 208), (106, 105, 208), (208, 105, 209), (210, 104, 211), (104, 103, 211), (211, 103, 212), (103, 102, 212), (212, 102, 213), (102, 101, 213), (213, 101, 137), (101, 6, 137), (113, 136, 6), (112, 214, 113), (111, 215, 112), (110, 217, 111), (109, 220, 110), (108, 224, 109), (107, 229, 108), (113, 214, 136), (214, 135, 136), (112, 215, 214), (215, 216, 214), (214, 216, 135), (216, 134, 135), (111, 217, 215), (217, 218, 215), (215, 218, 216), (218, 219, 216), (216, 219, 134), (219, 133, 134), (110, 220, 217), (220, 221, 217), (217, 221, 218), (221, 222, 218), (218, 222, 219), (222, 223, 219), (219, 223, 133), (223, 132, 133), (109, 224, 220), (224, 225, 220), (220, 225, 221), (225, 226, 221), (221, 226, 222), (226, 227, 222), (222, 227, 223), (227, 228, 223), (223, 228, 132), (108, 229, 224), (229, 230, 224), (224, 230, 225), (230, 231, 225), (225, 231, 226), (231, 232, 226), (226, 232, 227), (232, 233, 227), (227, 233, 228), (107, 95, 229), (95, 94, 229), (229, 94, 230), (94, 93, 230), (230, 93, 231), (93, 92, 231), (231, 92, 232), (92, 91, 232), (232, 91, 233), (99, 236, 100), (98, 239, 99), (97, 243, 98), (96, 248, 97), (100, 236, 234), (236, 237, 234), (234, 237, 235), (237, 238, 235), (99, 239, 236), (239, 240, 236), (236, 240, 237), (240, 241, 237), (237, 241, 238), (241, 242, 238), (238, 242, 131), (242, 130, 131), (98, 243, 239), (243, 244, 239), (239, 244, 240), (244, 245, 240), (240, 245, 241), (245, 246, 241), (241, 246, 242), (246, 247, 242), (242, 247, 130), (247, 129, 130), (97, 248, 243), (248, 249, 243), (243, 249, 244), (249, 250, 244), (244, 250, 245), (250, 251, 245), (245, 251, 246), (251, 252, 246), (246, 252, 247), (252, 253, 247), (247, 253, 129), (253, 128, 129), (85, 84, 250), (250, 84, 251), (84, 83, 251), (251, 83, 252), (83, 82, 252), (252, 82, 253), (82, 81, 253), (253, 81, 128), (81, 5, 128), (90, 127, 5), (89, 254, 90), (87, 261, 88), (86, 264, 87), (90, 254, 127), (254, 126, 127), (89, 255, 254), (255, 256, 254), (254, 256, 126), (256, 125, 126), (255, 257, 256), (257, 258, 256), (256, 258, 125), (258, 124, 125), (257, 259, 258), (259, 260, 258), (258, 260, 124), (260, 123, 124), (259, 262, 260), (262, 263, 260), (260, 263, 123), (263, 122, 123), (87, 264, 261), (264, 265, 261), (262, 266, 263), (266, 267, 263), (263, 267, 122), (267, 121, 122), (86, 73, 264), (73, 72, 264), (264, 72, 265), (266, 71, 267), (71, 70, 267), (267, 70, 121), (70, 4, 121), (80, 120, 4), (79, 268, 80), (78, 269, 79), (77, 271, 78), (76, 274, 77), (75, 278, 76), (74, 283, 75), (80, 268, 120), (268, 119, 120), (79, 269, 268), (269, 270, 268), (268, 270, 119), (270, 118, 119), (78, 271, 269), (271, 272, 269), (269, 272, 270), (272, 273, 270), (270, 273, 118), (273, 117, 118), (77, 274, 271), (274, 275, 271), (271, 275, 272), (275, 276, 272), (272, 276, 273), (276, 277, 273), (273, 277, 117), (277, 116, 117), (76, 278, 274), (278, 279, 274), (274, 279, 275), (279, 280, 275), (275, 280, 276), (280, 281, 276), (276, 281, 277), (281, 282, 277), (277, 282, 116), (282, 115, 116), (75, 283, 278), (283, 284, 278), (278, 284, 279), (284, 285, 279), (279, 285, 280), (285, 286, 280), (280, 286, 281), (286, 287, 281), (281, 287, 282), (287, 288, 282), (282, 288, 115), (288, 114, 115), (74, 62, 283), (62, 61, 283), (283, 61, 284), (61, 60, 284), (284, 60, 285), (60, 59, 285), (285, 59, 286), (59, 58, 286), (286, 58, 287), (58, 57, 287), (287, 57, 288), (57, 56, 288), (288, 56, 114), (56, 7, 114), (101, 113, 6), (102, 289, 101), (103, 290, 102), (104, 292, 103), (106, 298, 105), (101, 289, 113), (289, 112, 113), (102, 290, 289), (290, 291, 289), (289, 291, 112), (291, 111, 112), (103, 292, 290), (292, 293, 290), (290, 293, 291), (291, 294, 111), (294, 110, 111), (105, 298, 295), (298, 299, 295), (295, 299, 296), (299, 300, 296), (296, 300, 297), (300, 301, 297), (106, 55, 298), (55, 54, 298), (298, 54, 299), (54, 53, 299), (299, 53, 300), (53, 52, 300), (300, 52, 301), (52, 51, 301), (301, 51, 302), (51, 50, 302), (302, 50, 303), (50, 49, 303), (303, 49, 107), (49, 2, 107), (92, 305, 91), (93, 308, 92), (94, 312, 93), (95, 317, 94), (306, 307, 304), (304, 307, 100), (307, 99, 100), (92, 308, 305), (308, 309, 305), (305, 309, 306), (309, 310, 306), (306, 310, 307), (310, 311, 307), (307, 311, 99), (311, 98, 99), (93, 312, 308), (312, 313, 308), (308, 313, 309), (313, 314, 309), (309, 314, 310), (314, 315, 310), (310, 315, 311), (315, 316, 311), (311, 316, 98), (316, 97, 98), (94, 317, 312), (317, 318, 312), (312, 318, 313), (318, 319, 313), (313, 319, 314), (319, 320, 314), (314, 320, 315), (320, 321, 315), (315, 321, 316), (321, 322, 316), (316, 322, 97), (322, 96, 97), (95, 48, 317), (48, 47, 317), (317, 47, 318), (47, 46, 318), (318, 46, 319), (46, 45, 319), (319, 45, 320), (45, 44, 320), (320, 44, 321), (44, 43, 321), (321, 43, 322), (43, 42, 322), (322, 42, 96), (81, 90, 5), (82, 323, 81), (83, 324, 82), (84, 326, 83), (85, 329, 84), (81, 323, 90), (323, 89, 90), (83, 326, 324), (326, 327, 324), (324, 327, 325), (327, 328, 325), (84, 329, 326), (329, 330, 326), (326, 330, 327), (330, 331, 327), (327, 331, 328), (331, 332, 328), (85, 333, 329), (333, 334, 329), (329, 334, 330), (334, 335, 330), (330, 335, 331), (335, 336, 331), (331, 336, 332), (337, 87, 88), (334, 338, 335), (338, 339, 335), (335, 339, 336), (339, 340, 336), (336, 340, 337), (340, 341, 337), (337, 341, 87), (341, 86, 87), (338, 36, 339), (36, 35, 339), (339, 35, 340), (35, 34, 340), (340, 34, 341), (34, 33, 341), (341, 33, 86), (33, 1, 86), (70, 80, 4), (71, 342, 70), (73, 352, 72), (70, 342, 80), (342, 79, 80), (343, 77, 78), (345, 346, 343), (343, 346, 77), (346, 76, 77), (348, 349, 344), (344, 349, 345), (349, 350, 345), (345, 350, 346), (350, 351, 346), (346, 351, 76), (351, 75, 76), (352, 353, 347), (347, 353, 348), (353, 354, 348), (348, 354, 349), (354, 355, 349), (349, 355, 350), (355, 356, 350), (350, 356, 351), (356, 357, 351), (351, 357, 75), (357, 74, 75), (73, 22, 352), (22, 21, 352), (352, 21, 353), (21, 20, 353), (353, 20, 354), (20, 19, 354), (354, 19, 355), (19, 18, 355), (355, 18, 356), (18, 17, 356), (356, 17, 357), (17, 16, 357), (357, 16, 74), (16, 0, 74), (56, 69, 7), (57, 358, 56), (58, 359, 57), (59, 361, 58), (60, 364, 59), (61, 368, 60), (62, 373, 61), (56, 358, 69), (358, 68, 69), (57, 359, 358), (359, 360, 358), (358, 360, 68), (360, 67, 68), (58, 361, 359), (361, 362, 359), (359, 362, 360), (362, 363, 360), (360, 363, 67), (363, 66, 67), (59, 364, 361), (364, 365, 361), (361, 365, 362), (365, 366, 362), (362, 366, 363), (366, 367, 363), (363, 367, 66), (367, 65, 66), (60, 368, 364), (368, 369, 364), (364, 369, 365), (369, 370, 365), (365, 370, 366), (370, 371, 366), (366, 371, 367), (371, 372, 367), (367, 372, 65), (372, 64, 65), (61, 373, 368), (373, 374, 368), (368, 374, 369), (374, 375, 369), (369, 375, 370), (375, 376, 370), (370, 376, 371), (376, 377, 371), (371, 377, 372), (377, 378, 372), (372, 378, 64), (378, 63, 64), (62, 29, 373), (29, 28, 373), (373, 28, 374), (28, 27, 374), (374, 27, 375), (27, 26, 375), (375, 26, 376), (26, 25, 376), (376, 25, 377), (25, 24, 377), (377, 24, 378), (24, 23, 378), (378, 23, 63), (23, 3, 63), (32, 55, 3), (31, 379, 32), (30, 380, 31), (32, 379, 55), (379, 54, 55), (31, 380, 379), (380, 381, 379), (379, 381, 54), (381, 53, 54), (380, 382, 381), (382, 383, 381), (381, 383, 53), (383, 52, 53), (384, 385, 382), (382, 385, 383), (385, 386, 383), (383, 386, 52), (386, 51, 52), (384, 387, 385), (387, 388, 385), (385, 388, 386), (388, 389, 386), (386, 389, 51), (389, 50, 51), (390, 391, 387), (387, 391, 388), (391, 392, 388), (388, 392, 389), (392, 393, 389), (389, 393, 50), (393, 49, 50), (41, 40, 390), (390, 40, 391), (40, 39, 391), (391, 39, 392), (39, 38, 392), (392, 38, 393), (38, 37, 393), (393, 37, 49), (37, 2, 49), (37, 48, 2), (38, 394, 37), (39, 395, 38), (40, 397, 39), (41, 400, 40), (37, 394, 48), (394, 47, 48), (38, 395, 394), (395, 396, 394), (394, 396, 47), (396, 46, 47), (39, 397, 395), (397, 398, 395), (395, 398, 396), (398, 399, 396), (396, 399, 46), (399, 45, 46), (40, 400, 397), (400, 401, 397), (397, 401, 398), (401, 402, 398), (398, 402, 399), (402, 403, 399), (399, 403, 45), (403, 44, 45), (400, 404, 401), (404, 405, 401), (401, 405, 402), (405, 406, 402), (402, 406, 403), (406, 407, 403), (403, 407, 44), (407, 43, 44), (405, 408, 406), (408, 409, 406), (406, 409, 407), (409, 410, 407), (407, 410, 43), (410, 42, 43), (411, 35, 36), (412, 413, 411), (411, 413, 35), (413, 34, 35), (414, 415, 412), (412, 415, 413), (415, 416, 413), (413, 416, 34), (416, 33, 34), (11, 10, 414), (414, 10, 415), (10, 9, 415), (415, 9, 416), (9, 8, 416), (416, 8, 33), (8, 1, 33), (23, 32, 3), (24, 417, 23), (25, 418, 24), (26, 420, 25), (27, 423, 26), (28, 426, 27), (29, 429, 28), (23, 417, 32), (417, 31, 32), (24, 418, 417), (418, 419, 417), (417, 419, 31), (419, 30, 31), (25, 420, 418), (420, 421, 418), (418, 421, 419), (421, 422, 419), (419, 422, 30), (26, 423, 420), (423, 424, 420), (420, 424, 421), (424, 425, 421), (421, 425, 422), (27, 426, 423), (426, 427, 423), (423, 427, 424), (427, 428, 424), (424, 428, 425), (28, 429, 426), (429, 430, 426), (426, 430, 427), (430, 431, 427), (427, 431, 428), (431, 432, 428), (29, 15, 429), (15, 14, 429), (429, 14, 430), (14, 13, 430), (430, 13, 431), (13, 12, 431), (431, 12, 432), (8, 22, 1), (9, 433, 8), (10, 434, 9), (11, 436, 10), (8, 433, 22), (433, 21, 22), (9, 434, 433), (434, 435, 433), (433, 435, 21), (435, 20, 21), (10, 436, 434), (436, 437, 434), (434, 437, 435), (437, 438, 435), (435, 438, 20), (438, 19, 20), (11, 439, 436), (439, 440, 436), (436, 440, 437), (440, 441, 437), (437, 441, 438), (441, 442, 438), (438, 442, 19), (442, 18, 19), (439, 443, 440), (443, 444, 440), (440, 444, 441), (444, 445, 441), (441, 445, 442), (445, 446, 442), (442, 446, 18), (446, 17, 18), (443, 447, 444), (447, 448, 444), (444, 448, 445), (448, 449, 445), (445, 449, 446), (449, 450, 446), (446, 450, 17), (450, 16, 17), (447, 12, 448), (12, 13, 448), (448, 13, 449), (13, 14, 449), (449, 14, 450), (14, 15, 450), (450, 15, 16), (15, 0, 16)])
me_icosphere.materials.append(mat_ocean)
me_icosphere.use_remesh_preserve_volume = False
me_icosphere.use_remesh_preserve_attributes = False
me_icosphere.use_mirror_vertex_groups = False
me_icosphere.update()
me_icosphere_001 = bpy.data.meshes.new('Icosphere.001')
me_icosphere_001.from_pydata([(0.0, 0.0, -4.201), (-3.757, 0.0, -1.879), (-3.04, 2.208, 1.879), (1.106, 3.403, 1.789), (-0.6498, -2.0, -3.403), (-0.5059, -1.557, -3.869), (-0.3261, -1.004, -4.066), (-0.155, -0.4769, -4.171), (0.9478, -0.6886, -4.115), (1.324, -0.9623, -3.869), (1.701, -1.236, -3.403), (0.4362, 0.3145, -4.141), (0.8538, 0.6203, -4.066), (1.408, 1.1, -3.837), (1.787, 1.298, -3.573), (2.102, 1.527, -3.042), (-3.506, 0.0, -2.314), (-3.165, 0.0, -2.762), (-2.728, 0.0, -3.194), (-2.208, 0.0, -3.573), (-1.637, 0.0, -3.869), (-1.055, 0.0, -4.066), (-0.5015, 0.0, -4.171), (-2.753, -2.0, -2.103), (-0.4817, 1.482, -3.684), (-3.486, 0.4536, -1.908), (0.6209, -3.822, 1.005), (0.3371, -4.152, 0.5455), (-5.96e-08, -4.201, -5.96e-08), (-0.3371, -4.152, -0.5455), (-0.6209, -3.822, -1.005), (2.064, -3.387, 0.5196), (1.744, -3.457, 1.005), (-3.443, -1.771, 1.005), (-3.859, -0.9162, -0.5196), (-4.019, -0.6203, -1.055), (-3.912, -0.2947, -1.502), (-2.064, -3.387, -0.5196), (-2.469, -3.399, 5.96e-08), (-2.713, -3.161, 0.5455), (-2.749, -2.727, 1.005), (-2.991, 2.538, 1.502), (-2.886, 2.864, 1.055), (-2.583, 3.009, 0.5196), (-3.725, 0.2804, -1.431), (-3.66, 1.527, 0.5196), (-3.616, 1.86, 1.055), (-3.338, 2.061, 1.502), (2.351, 3.236, -5.96e-08), (2.713, 3.161, -0.5455), (2.749, 2.727, -1.005), (-0.8844, 3.629, -1.431), (-0.6209, 3.822, -1.005), (-0.3211, 3.953, -0.5196), (5.96e-08, 4.0, 5.96e-08), (-3.363, -0.6108, 2.078), (-3.403, 0.0, 2.103), (-3.531, 0.6412, 2.183), (-3.414, 1.24, 2.11), (-3.242, 1.766, 2.004), (-2.681, 2.538, 2.004), (-2.234, 2.864, 2.11), (-1.62, 3.009, 2.078), (-1.051, 3.236, 2.103), (-0.4583, 3.387, 2.078), (0.1186, 3.457, 2.009), (0.6459, 3.456, 1.908), (1.509, 3.175, 1.908), (1.936, 2.866, 2.009), (0.1563, -0.4811, 4.202), (0.3334, -1.026, 4.155), (0.5059, -1.557, 3.869), (0.6824, -2.1, 3.573), (0.8028, -2.471, 3.042), (2.598, 0.0, 3.042), (2.208, 0.0, 3.573), (-0.8687, -0.6311, 4.103), (-1.324, -0.9623, 3.869), (-1.787, -1.298, 3.573), (-2.207, -1.603, 3.194), (-2.438, -1.771, 2.63), (-1.832, 1.331, 3.664), (-2.207, 1.603, 3.194), (-2.56, 1.86, 2.762), (-2.836, 2.061, 2.314), (0.5079, 1.563, 3.884), (0.6824, 2.1, 3.573), (0.843, 2.594, 3.194), (0.9779, 3.01, 2.762), (1.083, 3.334, 2.314), (1.915, 0.5512, 3.746), (1.532, 1.113, 3.786), (1.126, 1.666, 3.779), (2.351, 0.5189, 3.194), (2.129, 1.119, 3.444), (1.722, 1.679, 3.444), (1.282, 2.18, 3.355), (2.553, 1.051, 2.894), (2.2, 1.598, 2.933), (1.789, 2.103, 2.894), (1.423, 2.657, 2.926), (1.886, 2.53, 2.457), (1.523, 3.043, 2.464), (-0.1109, 1.438, 4.092), (0.0677, 1.992, 3.746), (-1.249, 1.602, 3.817), (0.2441, 2.517, 3.355), (-0.4148, 2.417, 3.512), (-1.077, 2.182, 3.485), (-1.677, 1.893, 3.355), (0.4107, 2.986, 2.926), (-0.2221, 2.891, 3.04), (-0.8825, 2.716, 3.081), (-1.519, 2.469, 3.04), (-2.087, 2.174, 2.926), (0.5567, 3.357, 2.464), (-0.0412, 3.314, 2.581), (-0.6825, 3.19, 2.647), (-1.323, 2.982, 2.647), (-1.915, 2.705, 2.581), (-2.423, 2.388, 2.464), (-1.37, -0.3314, 4.014), (-1.876, 0.6807, 3.773), (-1.9, 0.0, 3.818), (-1.855, -0.6732, 3.709), (-2.318, 1.01, 3.355), (-2.38, 0.3456, 3.444), (-2.38, -0.3456, 3.444), (-2.318, -1.01, 3.355), (-2.713, 1.313, 2.926), (-2.818, 0.682, 3.04), (-2.856, 0.0, 3.081), (-2.818, -0.682, 3.04), (-2.583, -1.251, 2.786), (-3.02, 1.567, 2.464), (-3.164, 0.9849, 2.581), (-3.245, 0.3366, 2.647), (-3.245, -0.3366, 2.647), (-3.013, -0.9383, 2.457), (-0.2699, -0.8306, 4.145), (-0.7318, -1.19, 3.963), (-0.1071, -1.392, 3.962), (-1.213, -1.556, 3.709), (-0.5807, -1.787, 3.757), (0.06712, -1.972, 3.709), (-1.677, -1.893, 3.355), (-1.064, -2.157, 3.444), (-0.3871, -2.257, 3.28), (0.233, -2.396, 3.194), (-1.988, -2.07, 2.786), (-1.447, -2.351, 2.894), (-0.8404, -2.586, 2.933), (0.3917, -2.843, 2.786), (0.9118, -1.071, 3.992), (1.299, -0.5356, 3.988), (1.105, -1.635, 3.709), (1.52, -1.104, 3.757), (1.896, -0.5455, 3.709), (1.22, -2.076, 3.194), (1.64, -1.598, 3.28), (2.027, -1.066, 3.28), (2.351, -0.5189, 3.194), (2.2, -1.598, 2.933), (3.387, 2.053, 0.5602), (3.381, 2.07, -0.5321), (3.236, 2.351, 0.0), (3.0, 2.586, 0.5602), (3.013, 2.576, -0.5321), (2.817, 2.84, 1.788e-07), (-1.988, 3.082, 1.596), (-2.317, 3.082, 1.064), (-2.588, 2.896, 1.6), (-3.554, 1.567, 1.6), (-3.647, 1.251, 1.064), (-3.546, 0.9383, 1.596), (-3.636, 0.3207, 1.637), (-3.869, -1.431e-06, -1.016), (-3.952, -0.3128, -0.5321), (-3.948, -0.6414, 5.841e-06), (-2.317, -3.082, 1.064), (-2.208, -3.527, 0.5732), (-1.789, -3.403, 1.106), (-1.922, -3.736, 0.0004572), (-1.61, -3.835, 0.5885), (-1.187, -3.652, 1.12), (-1.519, -3.662, -0.5321), (-1.298, -3.995, 0.000475), (-0.9522, -4.049, 0.5885), (-0.5528, -3.804, 1.106), (-0.9238, -3.855, -0.5321), (-0.641, -4.152, 0.0004577), (-0.2871, -4.152, 0.5732), (0.0628, -3.855, 1.064), (0.9238, 3.855, 0.5321), (1.83, 3.557, 0.0), (1.236, 3.804, 0.0), (0.61, 3.953, 0.0), (2.208, 3.527, -0.5732), (1.61, 3.835, -0.5885), (0.9522, 4.049, -0.5885), (0.2871, 4.152, -0.5732), (2.317, 3.082, -1.064), (1.789, 3.403, -1.106), (1.187, 3.652, -1.12), (0.581, 3.995, -1.161), (-0.0652, 4.049, -1.118), (0.8185, 3.557, -1.637), (0.2033, 3.662, -1.596), (-0.3738, 3.68, -1.524), (-3.287, 2.388, 1.066), (-3.165, 2.705, 0.5581), (-3.381, 2.07, 0.5321), (-2.817, 2.84, 0.0), (-3.236, 2.351, 0.0), (-3.13, -2.274, 1.016), (-3.381, -2.07, 0.5321), (-3.013, -2.576, 0.5321), (-2.817, -2.84, 0.0), (-2.544, -3.038, -0.5456), (-3.686, -1.132, -1.064), (-3.447, -1.701, -1.106), (-2.683, -2.753, -1.106), (-2.215, -3.156, -1.064), (-3.13, -1.877, -1.637), (1.196, -3.68, 1.016), (0.9704, -4.049, 0.5581), (1.595, -3.846, 0.5581), (0.641, -4.152, -0.0004597), (1.298, -3.995, -0.0004781), (1.83, -3.557, 0.0), (0.2871, -4.152, -0.5732), (0.9065, -3.855, -0.5602), (1.533, -3.652, -0.5602), (-0.0628, -3.855, -1.064), (0.5528, -3.804, -1.106), (-0.3738, -3.68, -1.524), (1.988, 2.07, -2.786), (1.677, 1.893, -3.355), (1.447, 2.351, -2.894), (1.213, 1.556, -3.709), (1.013, 2.053, -3.28), (0.5807, 1.787, -3.757), (0.3871, 2.257, -3.28), (0.2533, 0.8085, -4.112), (0.1194, 1.544, -3.817), (-0.0644, 1.877, -3.531), (-1.051, 1.557, -3.531), (-0.9049, 1.063, -3.962), (-1.447, 1.051, -3.578), (-2.027, 1.066, -3.28), (-0.6989, 0.5077, -4.111), (-1.291, 0.532, -3.962), (-1.896, 0.5455, -3.709), (-2.351, 0.5189, -3.194), (-2.825, 0.5061, -2.786), (-3.204, 0.483, -2.345), (-2.966, -0.532, -2.926), (-2.469, -0.5455, -3.355), (-2.681, -1.105, -3.04), (-2.823, -1.635, -2.647), (-1.896, -0.5455, -3.709), (-2.129, -1.119, -3.444), (-2.31, -1.679, -3.081), (-2.311, -2.076, -2.52), (-1.291, -0.532, -3.962), (-1.52, -1.105, -3.757), (-1.722, -1.679, -3.444), (-1.789, -2.103, -2.894), (-0.6989, -0.5077, -4.111), (-0.9049, -1.063, -3.962), (-1.105, -1.635, -3.709), (-1.22, -2.076, -3.194), (2.207, 0.9621, -3.194), (2.266, 0.3293, -3.28), (1.855, 0.6732, -3.709), (2.266, -0.3293, -3.28), (1.879, -2.861e-06, -3.757), (1.766, -0.6414, -3.531), (1.505, -0.3618, -3.991), (0.8638, -2.384e-06, -4.111), (-0.06439, -1.877, -3.531), (0.1071, -1.392, -3.962), (0.5528, -1.701, -3.578), (0.2669, -0.8216, -4.111), (0.7316, -1.189, -3.962), (1.156, -1.481, -3.531), (0.71, 3.517, 2.177), (1.127, 3.47, 2.073), (1.95, -3.675, 0.5377), (1.744, -3.72, 0.8509), (-0.5976, 3.914, -1.364), (-0.473, 4.005, -1.162), (-0.159, 4.143, -0.6538), (0.1188, 4.188, -0.2136), (-3.424, -0.5269, 2.367), (-3.459, 0.1111, 2.372), (-1.76, 3.008, 2.338), (-1.068, 3.287, 2.381), (-0.4467, 3.445, 2.355), (0.1575, 3.518, 2.283), (1.493, 3.263, 2.177), (1.834, 3.018, 2.263), (2.534, 0.0, 3.343), (2.275, 0.5495, 3.481), (2.485, 1.114, 3.19), (2.181, 1.584, 3.216), (1.677, 2.202, 3.152), (1.794, 2.741, 2.623), (-2.583, -1.2, 3.08), (-2.427, -1.763, 2.932), (-3.119, -0.8119, 2.688), (-0.4661, -2.177, 3.555), (0.4057, -2.374, 3.436), (-2.035, -2.023, 3.062), (-1.468, -2.317, 3.175), (-0.9484, -2.519, 3.216), (0.5147, -2.658, 3.191), (0.6961, -2.494, 3.303), (2.324, -0.4431, 3.466), (1.14, -2.073, 3.466), (1.657, -1.487, 3.555), (1.926, -1.116, 3.555), (2.041, -1.483, 3.335), (3.352, 2.48, -0.3509), (3.253, 2.649, 0.0004274), (3.358, 2.464, 0.38), (3.245, 2.631, 0.3759), (3.103, 2.8, -0.3578), (3.034, 2.89, -0.1988), (2.823, 2.981, -0.8598), (2.464, 3.391, -0.2088), (-2.22, 3.099, 1.757), (-2.565, 3.099, 1.2), (-2.841, 3.023, 0.6377), (-3.755, 1.713, 0.7589), (-3.74, 1.482, 1.2), (-3.61, 1.089, 1.843), (-3.711, 0.4552, 1.904), (-3.885, 0.1054, -1.59), (-4.026, -0.1757, -1.172), (-4.113, -0.5034, -0.6657), (-4.112, -0.6576, -0.4158), (-4.075, -0.7755, -0.6377), (-2.911, -2.901, 0.8517), (-2.445, -3.285, 0.9141), (-1.892, -3.621, 0.9573), (-1.261, -3.882, 0.9729), (-2.283, -3.503, -0.3435), (-1.6, -3.864, -0.3508), (-0.5977, -4.041, 0.9573), (-0.8643, -4.089, -0.3578), (0.047, -4.095, 0.9141), (-0.471, -4.058, -0.9624), (0.6501, -4.058, 0.8517), (0.7497, 4.122, -0.1997), (1.917, 3.727, -0.2093), (1.186, 4.019, -0.1997), (2.445, 3.285, -0.9141), (1.892, 3.621, -0.9573), (1.151, 3.912, -0.9818), (-0.3644, 3.937, -1.406), (0.7635, 3.836, -1.514), (0.24, 3.918, -1.482), (0.9707, 4.066, 0.1542), (-3.46, 2.25, 0.7555), (-3.039, 2.883, 0.2131), (-3.316, 2.561, 0.2133), (-3.657, 0.2708, -2.045), (-3.323, -2.414, 0.8637), (-3.462, -2.191, 0.8589), (-3.453, -2.256, 0.7687), (-3.065, -2.767, 0.7533), (-3.872, -1.054, -1.298), (-3.619, -1.64, -1.357), (-2.582, -3.157, -0.933), (-2.466, -3.266, -0.9197), (-2.826, -3.101, 0.1083), (-2.491, -3.329, -0.562), (-3.345, -1.798, -1.811), (-2.942, -1.918, -2.297), (1.269, -3.907, 0.8638), (0.8464, -4.09, -0.3882), (1.499, -3.899, -0.3759), (-0.1683, -4.091, -0.9125), (0.4735, -4.059, -0.946), (1.754, -3.81, 0.1003), (-0.3638, -3.998, -1.188), (2.029, 1.608, -3.303), (1.93, 2.079, -3.09), (1.58, 2.26, -3.16), (1.118, 1.954, -3.54), (0.4705, 2.162, -3.563), (0.08136, 1.838, -3.771), (-0.4392, 1.352, -3.946), (-1.028, 1.422, -3.81), (-1.439, 0.9045, -3.836), (-2.047, 0.9093, -3.547), (-3.372, 0.2998, -2.481), (-2.383, 0.3476, -3.436), (-2.975, 0.3241, -2.943), (-2.479, -1.997, -2.734), (-1.932, -2.025, -3.126), (-1.336, -1.997, -3.44), (-0.7386, -1.918, -3.659), (2.141, 1.008, -3.466), (2.202, 0.3448, -3.555), (2.202, -0.2207, -3.563), (1.68, -0.555, -3.804), (1.609, -1.169, -3.694), (-0.1247, -1.79, -3.794), (0.5217, -1.606, -3.843), (1.153, -1.375, -3.794), (0.2871, 4.152, -0.5732), (-0.159, 4.143, -0.6538), (0.9522, 4.049, -0.5885), (1.151, 3.912, -0.9818), (0.581, 3.995, -1.161), (-0.0652, 4.049, -1.118), (0.7497, 4.122, -0.1997), (0.24, 3.918, -1.482), (-0.159, 4.143, -0.6538), (0.1188, 4.188, -0.2136), (0.7497, 4.122, -0.1997), (0.2871, 4.152, -0.5732), (1.151, 3.912, -0.9818), (0.581, 3.995, -1.161), (0.7635, 3.836, -1.514), (0.24, 3.918, -1.482), (0.2871, 4.152, -0.5732), (-0.159, 4.143, -0.6538), (0.9522, 4.049, -0.5885), (1.151, 3.912, -0.9818), (0.581, 3.995, -1.161), (-0.0652, 4.049, -1.118), (0.7497, 4.122, -0.1997), (0.24, 3.918, -1.482), (0.0612, 4.606, -0.8114), (0.7279, 4.593, -0.4731), (0.389, 4.615, -0.7499), (1.028, 4.448, -1.048), (0.6091, 4.506, -1.182), (0.3602, 4.45, -1.421), (0.389, 4.615, -0.7499), (0.0612, 4.606, -0.8114), (1.028, 4.448, -1.048), (0.6091, 4.506, -1.182), (0.7279, 4.593, -0.4731), (0.3602, 4.45, -1.421)], [], [(0, 7, 22), (1, 36, 338), (2, 59, 84), (287, 286, 89), (302, 303, 75), (92, 86, 85), (75, 303, 90), (303, 94, 90), (90, 94, 91), (94, 95, 91), (91, 95, 92), (95, 96, 92), (92, 96, 86), (96, 87, 86), (303, 304, 94), (304, 305, 94), (94, 305, 95), (305, 306, 95), (95, 306, 96), (306, 100, 96), (96, 100, 87), (100, 88, 87), (306, 307, 100), (307, 102, 100), (100, 102, 88), (102, 89, 88), (307, 301, 102), (301, 300, 102), (102, 300, 89), (300, 287, 89), (86, 104, 85), (87, 106, 86), (88, 110, 87), (89, 115, 88), (85, 104, 103), (86, 106, 104), (106, 107, 104), (108, 109, 105), (105, 109, 81), (109, 82, 81), (87, 110, 106), (110, 111, 106), (106, 111, 107), (111, 112, 107), (107, 112, 108), (112, 113, 108), (108, 113, 109), (113, 114, 109), (109, 114, 82), (114, 83, 82), (88, 115, 110), (115, 116, 110), (110, 116, 111), (116, 117, 111), (111, 117, 112), (117, 118, 112), (112, 118, 113), (118, 119, 113), (113, 119, 114), (119, 120, 114), (114, 120, 83), (120, 84, 83), (89, 286, 115), (286, 299, 115), (115, 299, 116), (299, 298, 116), (116, 298, 117), (298, 297, 117), (117, 297, 118), (297, 296, 118), (118, 296, 119), (296, 61, 119), (119, 61, 120), (61, 60, 120), (120, 60, 84), (60, 2, 84), (82, 125, 81), (83, 129, 82), (84, 134, 83), (121, 77, 76), (123, 124, 121), (121, 124, 77), (124, 78, 77), (81, 125, 122), (125, 126, 122), (122, 126, 123), (126, 127, 123), (123, 127, 124), (127, 128, 124), (124, 128, 78), (128, 79, 78), (82, 129, 125), (129, 130, 125), (125, 130, 126), (130, 131, 126), (126, 131, 127), (131, 132, 127), (127, 132, 128), (132, 308, 128), (128, 308, 79), (308, 309, 79), (83, 134, 129), (134, 135, 129), (129, 135, 130), (135, 136, 130), (130, 136, 131), (136, 137, 131), (131, 137, 132), (137, 310, 132), (132, 310, 308), (84, 59, 134), (59, 58, 134), (134, 58, 135), (58, 57, 135), (135, 57, 136), (57, 295, 136), (136, 295, 137), (295, 294, 137), (137, 294, 310), (77, 140, 76), (78, 142, 77), (79, 145, 78), (309, 313, 79), (139, 70, 69), (76, 140, 139), (140, 141, 139), (139, 141, 70), (141, 71, 70), (77, 142, 140), (142, 143, 140), (140, 143, 141), (143, 144, 141), (141, 144, 71), (144, 72, 71), (78, 145, 142), (145, 146, 142), (142, 146, 143), (146, 311, 143), (143, 311, 144), (311, 312, 144), (144, 312, 72), (312, 317, 72), (79, 313, 145), (313, 314, 145), (145, 314, 146), (314, 315, 146), (146, 315, 311), (312, 316, 317), (71, 153, 70), (72, 155, 71), (317, 319, 72), (71, 155, 153), (155, 156, 153), (153, 156, 154), (156, 157, 154), (72, 319, 155), (319, 320, 155), (155, 320, 156), (320, 321, 156), (156, 321, 157), (321, 318, 157), (157, 318, 75), (318, 302, 75), (320, 322, 321), (324, 326, 325), (323, 327, 324), (327, 328, 324), (324, 328, 326), (329, 49, 327), (327, 49, 328), (49, 330, 328), (331, 61, 296), (332, 171, 331), (331, 171, 61), (171, 60, 61), (333, 42, 332), (332, 42, 171), (42, 41, 171), (171, 41, 60), (41, 2, 60), (47, 59, 2), (46, 172, 47), (334, 335, 46), (47, 172, 59), (172, 58, 59), (46, 335, 172), (335, 336, 172), (172, 336, 58), (336, 57, 58), (336, 337, 57), (337, 295, 57), (338, 36, 339), (36, 35, 339), (339, 35, 340), (35, 342, 340), (340, 342, 341), (39, 344, 343), (38, 180, 39), (347, 182, 38), (39, 180, 344), (180, 345, 344), (38, 182, 180), (182, 183, 180), (180, 183, 345), (183, 346, 345), (347, 348, 182), (348, 186, 182), (182, 186, 183), (186, 187, 183), (183, 187, 346), (187, 349, 346), (348, 350, 186), (350, 190, 186), (186, 190, 187), (190, 191, 187), (187, 191, 349), (191, 351, 349), (352, 29, 350), (350, 29, 190), (29, 28, 190), (190, 28, 191), (28, 27, 191), (191, 27, 351), (27, 353, 351), (49, 197, 330), (329, 357, 49), (356, 354, 363), (330, 197, 355), (197, 198, 355), (355, 198, 356), (198, 199, 356), (356, 199, 354), (359, 204, 416, 415), (416, 419, 435, 432), (200, 292, 420, 423), (49, 357, 197), (357, 358, 197), (197, 358, 198), (358, 359, 198), (198, 359, 199), (200, 354, 418, 412), (292, 200, 412, 413), (205, 292, 413, 417), (362, 205, 417, 419), (205, 291, 292), (417, 413, 429, 433), (354, 200, 423, 422), (354, 199, 414, 418), (362, 360, 205), (205, 360, 291), (360, 290, 291), (41, 47, 2), (42, 209, 41), (333, 210, 42), (41, 209, 47), (209, 46, 47), (42, 210, 209), (210, 364, 209), (209, 364, 46), (364, 334, 46), (333, 365, 210), (365, 366, 210), (210, 366, 364), (367, 1, 338), (35, 372, 342), (369, 370, 368), (370, 371, 368), (368, 371, 343), (371, 39, 343), (371, 376, 39), (376, 38, 39), (376, 377, 38), (377, 347, 38), (374, 375, 377), (377, 375, 347), (27, 225, 353), (28, 227, 27), (29, 230, 28), (352, 383, 29), (353, 225, 380), (225, 226, 380), (380, 226, 289), (226, 288, 289), (27, 227, 225), (227, 228, 225), (225, 228, 226), (228, 385, 226), (226, 385, 288), (28, 230, 227), (230, 381, 227), (227, 381, 228), (381, 382, 228), (228, 382, 385), (29, 383, 230), (383, 384, 230), (230, 384, 381), (352, 386, 383), (14, 237, 387), (13, 239, 14), (11, 243, 12), (387, 237, 388), (237, 389, 388), (14, 239, 237), (239, 390, 237), (237, 390, 389), (239, 241, 390), (241, 391, 390), (244, 392, 241), (241, 392, 391), (244, 393, 392), (393, 247, 394), (247, 395, 394), (250, 251, 247), (247, 251, 395), (251, 252, 395), (395, 252, 396), (252, 398, 396), (22, 21, 250), (250, 21, 251), (21, 20, 251), (251, 20, 252), (20, 19, 252), (252, 19, 398), (19, 18, 398), (398, 18, 399), (18, 17, 399), (399, 17, 397), (17, 16, 397), (397, 16, 367), (16, 1, 367), (18, 256, 17), (19, 257, 18), (20, 260, 19), (21, 264, 20), (22, 268, 21), (18, 257, 256), (257, 258, 256), (19, 260, 257), (260, 261, 257), (257, 261, 258), (261, 262, 258), (258, 262, 259), (262, 400, 259), (259, 400, 379), (20, 264, 260), (264, 265, 260), (260, 265, 261), (265, 266, 261), (261, 266, 262), (266, 401, 262), (262, 401, 400), (21, 268, 264), (268, 269, 264), (264, 269, 265), (269, 270, 265), (265, 270, 266), (270, 402, 266), (266, 402, 401), (22, 7, 268), (7, 6, 268), (268, 6, 269), (6, 5, 269), (269, 5, 270), (5, 403, 270), (270, 403, 402), (404, 14, 387), (405, 274, 404), (404, 274, 14), (274, 13, 14), (406, 276, 405), (405, 276, 274), (406, 407, 276), (407, 278, 276), (279, 11, 12), (408, 9, 407), (407, 9, 278), (9, 8, 278), (278, 8, 279), (5, 409, 403), (6, 281, 5), (7, 283, 6), (5, 281, 409), (281, 410, 409), (6, 283, 281), (283, 284, 281), (281, 284, 410), (284, 411, 410), (283, 8, 284), (8, 9, 284), (284, 9, 411), (9, 408, 411), (286, 287, 3, 66), (289, 288, 31, 32), (291, 290, 51, 52), (292, 291, 52, 53), (293, 292, 53, 54), (294, 295, 56, 55), (296, 297, 63, 62), (297, 298, 64, 63), (298, 299, 65, 64), (299, 286, 66, 65), (287, 300, 67, 3), (300, 301, 68, 67), (303, 302, 74, 93), (305, 304, 97, 98), (306, 305, 98, 99), (304, 303, 93, 97), (307, 306, 99, 101), (301, 307, 101, 68), (309, 308, 133, 80), (308, 310, 138, 133), (310, 294, 55, 138), (312, 311, 147, 148), (313, 309, 80, 149), (314, 313, 149, 150), (315, 314, 150, 151), (311, 315, 151, 147), (316, 312, 148, 152), (317, 316, 152, 73), (302, 318, 161, 74), (319, 317, 73, 158), (320, 319, 158, 159), (318, 321, 160, 161), (322, 320, 159, 162), (321, 322, 162, 160), (323, 324, 165, 164), (324, 325, 163, 165), (325, 326, 166, 163), (327, 323, 164, 167), (326, 328, 168, 166), (329, 327, 167, 50), (328, 330, 48, 168), (331, 296, 62, 169), (332, 331, 169, 170), (333, 332, 170, 43), (335, 334, 45, 173), (336, 335, 173, 174), (295, 337, 175, 56), (338, 339, 176, 44), (339, 340, 177, 176), (340, 341, 178, 177), (337, 336, 174, 175), (341, 342, 34, 178), (343, 344, 179, 40), (344, 345, 181, 179), (345, 346, 184, 181), (348, 347, 37, 185), (346, 349, 188, 184), (350, 348, 185, 189), (349, 351, 192, 188), (352, 350, 189, 30), (351, 353, 26, 192), (354, 293, 54, 196), (330, 355, 194, 48), (355, 356, 195, 194), (357, 329, 50, 201), (358, 357, 201, 202), (359, 358, 202, 203), (290, 360, 208, 51), (362, 361, 206, 207), (360, 362, 207, 208), (356, 363, 193, 195), (363, 354, 196, 193), (361, 359, 203, 206), (334, 364, 211, 45), (366, 365, 212, 213), (365, 333, 43, 212), (364, 366, 213, 211), (367, 338, 44, 25), (368, 343, 40, 214), (369, 368, 214, 33), (371, 370, 215, 216), (372, 373, 220, 219), (375, 374, 221, 222), (370, 369, 33, 215), (376, 371, 216, 217), (377, 376, 217, 218), (342, 372, 219, 34), (374, 377, 218, 221), (347, 375, 222, 37), (373, 378, 223, 220), (378, 379, 23, 223), (380, 289, 32, 224), (353, 380, 224, 26), (382, 381, 231, 232), (384, 383, 233, 234), (288, 385, 229, 31), (385, 382, 232, 229), (381, 384, 234, 231), (386, 352, 30, 235), (383, 386, 235, 233), (387, 388, 236, 15), (388, 389, 238, 236), (389, 390, 240, 238), (390, 391, 242, 240), (391, 392, 245, 242), (392, 393, 24, 245), (393, 394, 246, 24), (395, 396, 249, 248), (397, 367, 25, 255), (398, 399, 254, 253), (399, 397, 255, 254), (394, 395, 248, 246), (396, 398, 253, 249), (379, 400, 263, 23), (400, 401, 267, 263), (401, 402, 271, 267), (402, 403, 4, 271), (404, 387, 15, 272), (405, 404, 272, 273), (406, 405, 273, 275), (407, 406, 275, 277), (408, 407, 277, 10), (403, 409, 280, 4), (409, 410, 282, 280), (410, 411, 285, 282), (411, 408, 10, 285), (415, 416, 432, 431), (362, 204, 425, 427), (292, 293, 421, 420), (413, 412, 428, 429), (361, 362, 427, 426), (359, 361, 426, 424), (199, 359, 415, 414), (204, 362, 419, 416), (423, 420, 436, 438), (427, 425, 440, 441), (428, 434, 446, 442), (432, 435, 447, 445), (418, 414, 430, 434), (204, 359, 424, 425), (419, 417, 433, 435), (412, 418, 434, 428), (293, 354, 422, 421), (414, 415, 431, 430), (429, 428, 442, 443), (425, 424, 439, 440), (431, 432, 445, 444), (422, 423, 438, 437)])
me_icosphere_001.polygons.foreach_set('material_index', [1, 1, 1, 1, 1, 1, 1, 1, 1, 1, 1, 1, 1, 1, 1, 1, 1, 1, 1, 1, 1, 1, 1, 1, 1, 1, 1, 1, 1, 1, 1, 1, 1, 1, 1, 1, 1, 1, 1, 1, 1, 1, 1, 1, 1, 1, 1, 1, 1, 1, 1, 1, 1, 1, 1, 1, 1, 1, 1, 1, 1, 1, 1, 1, 1, 1, 1, 1, 1, 1, 1, 1, 1, 1, 1, 1, 1, 1, 1, 1, 1, 1, 1, 1, 1, 1, 1, 1, 1, 1, 1, 1, 1, 1, 1, 1, 1, 1, 1, 1, 1, 1, 1, 1, 1, 1, 1, 1, 1, 1, 1, 1, 1, 1, 1, 1, 1, 1, 1, 1, 1, 1, 1, 1, 1, 1, 1, 1, 1, 1, 1, 1, 1, 1, 1, 1, 1, 1, 1, 1, 1, 1, 1, 1, 1, 1, 1, 1, 1, 1, 1, 1, 1, 1, 1, 1, 1, 1, 1, 1, 1, 1, 1, 1, 1, 1, 1, 1, 1, 1, 1, 1, 1, 1, 1, 1, 1, 1, 1, 1, 1, 1, 1, 1, 1, 1, 1, 1, 1, 1, 1, 1, 1, 1, 1, 1, 1, 1, 1, 1, 1, 1, 1, 1, 1, 1, 1, 1, 1, 1, 1, 1, 1, 1, 1, 1, 1, 1, 1, 1, 1, 1, 1, 1, 1, 1, 1, 1, 1, 1, 1, 1, 1, 1, 1, 1, 1, 1, 1, 1, 1, 1, 1, 1, 1, 1, 1, 1, 1, 1, 1, 1, 1, 1, 1, 1, 1, 1, 1, 1, 1, 1, 1, 1, 1, 1, 1, 1, 1, 1, 1, 1, 1, 1, 1, 1, 1, 1, 1, 1, 1, 1, 1, 1, 1, 1, 1, 1, 1, 1, 1, 1, 1, 1, 1, 1, 1, 1, 1, 1, 1, 1, 1, 1, 1, 1, 1, 1, 1, 1, 1, 1, 1, 1, 1, 1, 1, 1, 1, 1, 1, 1, 1, 1, 1, 1, 1, 1, 1, 1, 1, 1, 1, 1, 1, 1, 1, 1, 1, 1, 1, 1, 1, 1, 1, 1, 1, 1, 1, 1, 1, 1, 1, 1, 1, 1, 1, 1, 1, 1, 1, 1, 1, 1, 1, 1, 1, 1, 1, 1, 1, 1, 1, 1, 1, 1, 1, 1, 1, 1, 1, 1, 1, 1, 1, 1, 1, 1, 1, 1, 1, 0, 0, 0, 0, 0, 0, 0, 0, 0, 0, 0, 0, 0, 0, 0, 0, 0, 0, 0, 0, 0, 0, 0, 0, 0, 0, 0, 0, 0, 0, 0, 0, 0, 0, 0, 0, 0, 0, 0, 0, 0, 0, 0, 0, 0, 0, 0, 0, 0, 0, 0, 0, 0, 0, 0, 0, 0, 0, 0, 0, 0, 0, 0, 0, 0, 0, 0, 0, 0, 0, 0, 0, 0, 0, 0, 0, 0, 0, 0, 0, 0, 0, 0, 0, 0, 0, 0, 0, 0, 0, 0, 0, 0, 0, 0, 0, 0, 0, 0, 0, 0, 0, 0, 0, 0, 0, 0, 0, 0, 0, 0, 0, 0, 0, 0, 0, 0, 0, 0, 0, 0, 0, 0, 0, 0, 0, 1, 1, 0, 1, 0, 0, 1, 1, 1, 1, 1, 1, 1, 1, 1, 1, 0, 1, 1, 1, 1, 1])
me_icosphere_001.materials.append(mat_dirt)
me_icosphere_001.materials.append(mat_leaves)
me_icosphere_001.materials.append(mat_snow)
me_icosphere_001.materials.append(mat_plateau)
me_icosphere_001.use_remesh_preserve_volume = False
me_icosphere_001.use_remesh_preserve_attributes = False
me_icosphere_001.use_mirror_vertex_groups = False
me_icosphere_001.update()
me_cube_016 = bpy.data.meshes.new('Cube.016')
me_cube_016.from_pydata([(-1.0, -1.0, -1.0), (-1.0, -1.0, 1.0), (-1.0, 1.0, -1.0), (-1.0, 1.0, 1.0), (1.0, -1.0, -1.0), (1.0, -1.0, 1.0), (1.0, 1.0, -1.0), (1.0, 1.0, 1.0)], [], [(0, 1, 3, 2), (2, 3, 7, 6), (6, 7, 5, 4), (4, 5, 1, 0), (2, 6, 4, 0), (7, 3, 1, 5)])
me_cube_016.materials.append(mat_trunk)
me_cube_016.use_remesh_preserve_volume = False
me_cube_016.use_remesh_preserve_attributes = False
me_cube_016.use_mirror_vertex_groups = False
me_cube_016.update()

# ---- objects
ob_planet = bpy.data.objects.new('Planet', me_cube_001)
ob_volcano = bpy.data.objects.new('Volcano', me_icosphere_005)
ob_plateau = bpy.data.objects.new('Plateau', me_icosphere_004)
ob_tree_006 = bpy.data.objects.new('Tree.006', me_cube_020)
ob_tree_005 = bpy.data.objects.new('Tree.005', me_cube_017)
ob_tree_003 = bpy.data.objects.new('Tree.003', me_cube_011)
ob_tree_002 = bpy.data.objects.new('Tree.002', me_cube_008)
ob_tree_001 = bpy.data.objects.new('Tree.001', me_cube_005)
ob_tree = bpy.data.objects.new('Tree', me_cube_004)
ob_peaks_snowy = bpy.data.objects.new('Peaks_Snowy', me_icosphere_002)
ob_oceans = bpy.data.objects.new('Oceans', me_icosphere)
ob_land = bpy.data.objects.new('Land', me_icosphere_001)
ob_trunk_004 = bpy.data.objects.new('Trunk.004', me_cube_016)
ob_lamp = bpy.data.objects.new('Lamp', light_lamp)
ob_camera = bpy.data.objects.new('Camera', cam_camera)

# ---- transforms, parenting, visibility, modifiers, constraints
ob_planet.location = (0.0, 0.0, 0.0)
ob_planet.lineart.crease_threshold = 0.0
ob_volcano.parent = ob_planet
ob_volcano.location = (0.0, 0.0, 0.0)
ob_volcano.lineart.crease_threshold = 0.0
ob_plateau.parent = ob_planet
ob_plateau.location = (0.0, 0.0, 0.0)
ob_plateau.lineart.crease_threshold = 0.0
ob_tree_006.parent = ob_planet
ob_tree_006.location = (-2.539, 1.883, 2.662)
ob_tree_006.rotation_euler = (5.425, -0.1366, 0.8403)
ob_tree_006.scale = (0.1218, 0.1218, 0.1218)
ob_tree_006.lineart.crease_threshold = 0.0
ob_tree_005.parent = ob_planet
ob_tree_005.location = (-2.329, 2.783, 1.928)
ob_tree_005.rotation_euler = (5.194, -0.1483, 0.912)
ob_tree_005.scale = (0.2821, 0.2821, 0.2821)
ob_tree_005.lineart.crease_threshold = 0.0
ob_tree_003.parent = ob_planet
ob_tree_003.location = (-3.232, 2.174, 1.403)
ob_tree_003.rotation_euler = (5.075, -0.1787, 0.9288)
ob_tree_003.scale = (0.1742, 0.1742, 0.1742)
ob_tree_003.lineart.crease_threshold = 0.0
ob_tree_002.parent = ob_planet
ob_tree_002.location = (-0.6714, -4.164, 0.2241)
ob_tree_002.rotation_euler = (1.445, 0.08534, -0.4152)
ob_tree_002.scale = (0.32, 0.32, 0.32)
ob_tree_002.lineart.crease_threshold = 0.0
ob_tree_001.parent = ob_planet
ob_tree_001.location = (-1.368, -3.817, 0.7413)
ob_tree_001.rotation_euler = (1.445, 0.08534, -0.4152)
ob_tree_001.scale = (0.1742, 0.1742, 0.1742)
ob_tree_001.lineart.crease_threshold = 0.0
ob_tree.parent = ob_planet
ob_tree.location = (-1.979, -3.594, 0.3933)
ob_tree.rotation_euler = (1.445, 0.08534, -0.4152)
ob_tree.scale = (0.2084, 0.2084, 0.2084)
ob_tree.lineart.crease_threshold = 0.0
ob_peaks_snowy.parent = ob_planet
ob_peaks_snowy.location = (0.0, 0.0, 0.0)
ob_peaks_snowy.lineart.crease_threshold = 0.0
ob_oceans.parent = ob_planet
ob_oceans.location = (0.0, 0.0, 0.0)
ob_oceans.lineart.crease_threshold = 0.0
ob_land.parent = ob_planet
ob_land.location = (0.0, 0.0, 0.0)
ob_land.lineart.crease_threshold = 0.0
ob_trunk_004.location = (0.0, 0.0, 1.0)
ob_trunk_004.scale = (0.4031, 0.4331, 1.0)
ob_trunk_004.lineart.crease_threshold = 0.0
ob_lamp.location = (2.422, 1.841, 4.275)
ob_lamp.rotation_euler = (0.6503, 0.05522, 1.866)
ob_lamp.lock_rotations_4d = False
ob_lamp.empty_display_type = 'ARROWS'
ob_lamp.color = (0.0, 0.0, 0.0, 0.0)
ob_lamp.lineart.crease_threshold = 0.0
ob_camera.location = (7.481, -6.508, 5.344)
ob_camera.rotation_euler = (1.109, 0.0, 0.8149)
ob_camera.lock_rotations_4d = False
ob_camera.empty_display_type = 'ARROWS'
ob_camera.color = (0.0, 0.0, 0.0, 0.0)
ob_camera.display_type = 'WIRE'
ob_camera.lineart.crease_threshold = 0.0

# ---- collection membership
col_collection_1.objects.link(ob_planet)
col_collection_1.objects.link(ob_volcano)
col_collection_1.objects.link(ob_plateau)
col_collection_1.objects.link(ob_tree_006)
col_collection_1.objects.link(ob_tree_005)
col_collection_1.objects.link(ob_tree_003)
col_collection_1.objects.link(ob_tree_002)
col_collection_1.objects.link(ob_tree_001)
col_collection_1.objects.link(ob_tree)
col_collection_1.objects.link(ob_peaks_snowy)
col_collection_1.objects.link(ob_oceans)
col_collection_1.objects.link(ob_land)
col_collection_1.objects.link(ob_trunk_004)
col_collection_1.objects.link(ob_lamp)
col_collection_1.objects.link(ob_camera)

# ---- scene / render settings (as saved in the file)
scene.camera = ob_camera
scene.frame_start = 1; scene.frame_end = 250; scene.frame_set(1)
scene.render.engine = 'CYCLES'
scene.render.resolution_percentage = 50
scene.render.dither_intensity = 0.0
scene.cycles.use_denoising = False
scene.cycles.samples = 128
scene.cycles.sampling_pattern = 'TABULATED_SOBOL'
scene.cycles.light_sampling_threshold = 0.0
scene.cycles.use_adaptive_sampling = False
scene.cycles.use_light_tree = False
scene.cycles.blur_glossy = 0.0
scene.cycles.sample_clamp_indirect = 0.0
scene.view_settings.view_transform = 'Standard'
bpy.context.view_layer.update()
